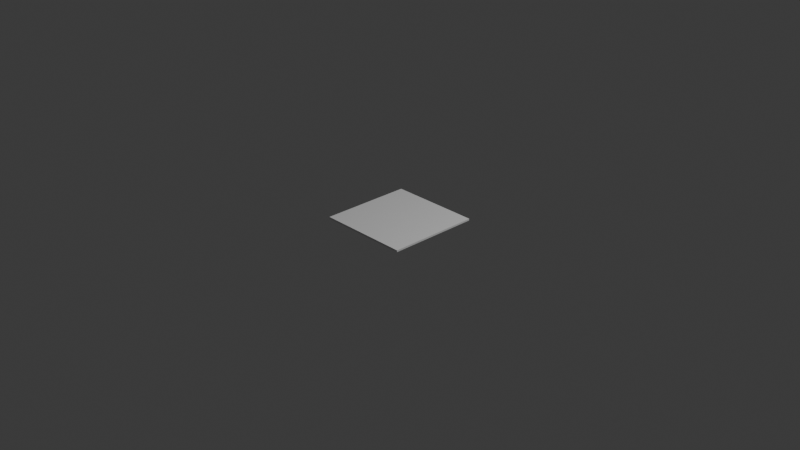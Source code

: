 # Source: unitary_plane.blend  (saved by Blender 4.4.30; exported with 4.5.12 LTS)
import bpy
from mathutils import Matrix  # noqa: F401  (used for matrix-valued properties, if any)

bpy.ops.wm.read_factory_settings(use_empty=True)
scene = bpy.context.scene
scene.name = 'Scene'

# ---- collections
col_collection = bpy.data.collections.new('Collection'); scene.collection.children.link(col_collection)

# ---- materials (node trees are filled in below, after node groups)
mat_material = bpy.data.materials.new('Material')
mat_material.alpha_threshold = 0.0
mat_material.roughness = 0.5
mat_material.line_color = (0.0, 0.0, 0.0, 1.0)

# ---- material node trees
mat_material.use_nodes = True; mat_material.node_tree.nodes.clear()
_N = mat_material.node_tree.nodes; _L = mat_material.node_tree.links
n0 = _N.new('ShaderNodeOutputMaterial'); n0.name = 'Material Output'; n0.location = (300, 300)
n1 = _N.new('ShaderNodeBsdfPrincipled'); n1.name = 'Principled BSDF'; n1.location = (10, 300)
n1.inputs[3].default_value = 1.45
_L.new(n1.outputs[0], n0.inputs[0])
n0.is_active_output = True

# ---- world
world_world = bpy.data.worlds.new('World'); scene.world = world_world
world_world.use_nodes = True; world_world.node_tree.nodes.clear()
_N = world_world.node_tree.nodes; _L = world_world.node_tree.links
n0 = _N.new('ShaderNodeOutputWorld'); n0.name = 'World Output'; n0.location = (300, 300)
n1 = _N.new('ShaderNodeBackground'); n1.name = 'Background'; n1.location = (10, 300)
n1.inputs[0].default_value = (0.05088, 0.05088, 0.05088, 1.0)
_L.new(n1.outputs[0], n0.inputs[0])
n0.is_active_output = True
world_world.color = (0.05088, 0.05088, 0.05088)
world_world.sun_shadow_jitter_overblur = 0.0

# ---- cameras
cam_camera = bpy.data.cameras.new('Camera')
cam_camera.clip_end = 100.0
cam_camera.ortho_scale = 7.314

# ---- lights
light_light = bpy.data.lights.new('Light', 'POINT')
light_light.energy = 1000.0
light_light.shadow_soft_size = 0.1

# ---- meshes
me_cube = bpy.data.meshes.new('Cube')
me_cube.from_pydata([(0.5, 0.5, 0.01), (0.5, 0.5, -0.01), (0.5, -0.5, 0.01), (0.5, -0.5, -0.01), (-0.5, 0.5, 0.01), (-0.5, 0.5, -0.01), (-0.5, -0.5, 0.01), (-0.5, -0.5, -0.01)], [], [(0, 4, 6, 2), (3, 2, 6, 7), (7, 6, 4, 5), (5, 1, 3, 7), (1, 0, 2, 3), (5, 4, 0, 1)])
_uv = me_cube.uv_layers.new(name='UVMap')
_uv.uv.foreach_set('vector', [0.625, 0.5, 0.875, 0.5, 0.875, 0.75, 0.625, 0.75, 0.375, 0.75, 0.625, 0.75, 0.625, 1.0, 0.375, 1.0, 0.375, 0.0, 0.625, 0.0, 0.625, 0.25, 0.375, 0.25, 0.125, 0.5, 0.375, 0.5, 0.375, 0.75, 0.125, 0.75, 0.375, 0.5, 0.625, 0.5, 0.625, 0.75, 0.375, 0.75, 0.375, 0.25, 0.625, 0.25, 0.625, 0.5, 0.375, 0.5])
me_cube.materials.append(mat_material)
me_cube.use_mirror_vertex_groups = False
me_cube.update()

# ---- objects
ob_cube = bpy.data.objects.new('Cube', me_cube)
ob_light = bpy.data.objects.new('Light', light_light)
ob_camera = bpy.data.objects.new('Camera', cam_camera)

# ---- transforms, parenting, visibility, modifiers, constraints
ob_cube.location = (0.0, 0.0, 0.0)
ob_cube.lock_rotations_4d = False
ob_cube.empty_display_type = 'ARROWS'
ob_cube.lineart.crease_threshold = 0.0
ob_light.location = (4.076, 1.005, 5.904)
ob_light.rotation_euler = (0.6503, 0.05522, 1.866)
ob_light.lock_rotations_4d = False
ob_light.empty_display_type = 'ARROWS'
ob_light.color = (0.0, 0.0, 0.0, 0.0)
ob_light.lineart.crease_threshold = 0.0
ob_camera.location = (7.359, -6.926, 4.958)
ob_camera.rotation_euler = (1.109, 0.0, 0.8149)
ob_camera.lock_rotations_4d = False
ob_camera.empty_display_type = 'ARROWS'
ob_camera.color = (0.0, 0.0, 0.0, 0.0)
ob_camera.display_type = 'WIRE'
ob_camera.lineart.crease_threshold = 0.0

# ---- collection membership
col_collection.objects.link(ob_cube)
col_collection.objects.link(ob_light)
col_collection.objects.link(ob_camera)

# ---- scene / render settings (as saved in the file)
scene.camera = ob_camera
scene.frame_start = 1; scene.frame_end = 250; scene.frame_set(1)
scene.render.engine = 'BLENDER_EEVEE_NEXT'
bpy.context.view_layer.update()
